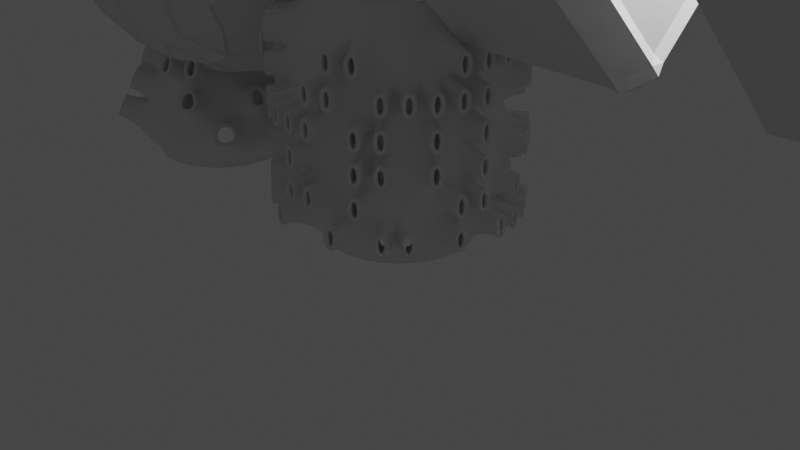 # Source: shape_modifiers.blend  (saved by Blender 3.4.6; exported with 4.5.12 LTS)
import bpy
from mathutils import Matrix  # noqa: F401  (used for matrix-valued properties, if any)

bpy.ops.wm.read_factory_settings(use_empty=True)
scene = bpy.context.scene
scene.name = 'Scene'

# ---- collections
col_collection = bpy.data.collections.new('Collection'); scene.collection.children.link(col_collection)
col_randomextrudehole = bpy.data.collections.new('RandomExtrudeHole'); scene.collection.children.link(col_randomextrudehole)
col_doo_sabin = bpy.data.collections.new('doo_sabin'); scene.collection.children.link(col_doo_sabin)

# ---- materials (node trees are filled in below, after node groups)
mat_material_003 = bpy.data.materials.new('Material.003')
mat_material_003.use_transparent_shadow = False
mat_material_003.diffuse_color = (0.8, 0.4317, 0.1551, 1.0)
mat_24kgold = bpy.data.materials.new('24kgold')
mat_24kgold.alpha_threshold = 0.0
mat_24kgold.use_transparent_shadow = False
mat_24kgold.diffuse_color = (0.7, 0.6068, 0.1004, 1.0)
mat_24kgold.roughness = 0.5
mat_24kgold.line_color = (0.0, 0.0, 0.0, 1.0)

# ---- node groups
ng_randomextrudehole = bpy.data.node_groups.new('RandomExtrudeHole', 'GeometryNodeTree')
_s = ng_randomextrudehole.interface.new_socket(name='Geometry', in_out='OUTPUT', socket_type='NodeSocketGeometry')
_s = ng_randomextrudehole.interface.new_socket(name='Geometry', in_out='INPUT', socket_type='NodeSocketGeometry')
ng_randomextrudehole.is_modifier = True
_N = ng_randomextrudehole.nodes; _L = ng_randomextrudehole.links
n0 = _N.new('GeometryNodeExtrudeMesh'); n0.name = 'Extrude Mesh'; n0.location = (-639, 73)
n0.inputs[3].default_value = 0.19
n1 = _N.new('GeometryNodeScaleElements'); n1.name = 'Scale Elements'; n1.location = (-413, 80)
n1.inputs[2].default_value = 0.77
n2 = _N.new('GeometryNodeExtrudeMesh'); n2.name = 'Extrude Mesh.001'; n2.location = (-65, 62)
n2.inputs[3].default_value = 0.08
n3 = _N.new('GeometryNodeDeleteGeometry'); n3.name = 'Delete Geometry'; n3.location = (425, 8)
n3.domain = 'FACE'
n4 = _N.new('NodeGroupInput'); n4.name = 'Group Input'; n4.location = (-1131, 66)
n5 = _N.new('GeometryNodeScaleElements'); n5.name = 'Scale Elements.001'; n5.location = (158, 82)
n6 = _N.new('GeometryNodeSubdivisionSurface'); n6.name = 'Subdivision Surface'; n6.location = (689, 60)
n6.inputs[1].default_value = 2
n6.inputs[4].default_value = False
n7 = _N.new('NodeGroupOutput'); n7.name = 'Group Output'; n7.location = (1197, 24)
n8 = _N.new('GeometryNodeSetShadeSmooth'); n8.name = 'Set Shade Smooth'; n8.location = (940, 61)
n9 = _N.new('FunctionNodeRandomValue'); n9.name = 'Random Value'; n9.location = (-1037, -91)
n9.data_type = 'BOOLEAN'
n9.inputs[6].default_value = 0.54
n9.inputs[8].default_value = 22
_L.new(n4.outputs[0], n0.inputs[0])
_L.new(n0.outputs[0], n1.inputs[0])
_L.new(n0.outputs[1], n1.inputs[1])
_L.new(n2.outputs[0], n5.inputs[0])
_L.new(n2.outputs[1], n5.inputs[1])
_L.new(n0.outputs[1], n2.inputs[1])
_L.new(n1.outputs[0], n2.inputs[0])
_L.new(n5.outputs[0], n3.inputs[0])
_L.new(n2.outputs[1], n3.inputs[1])
_L.new(n8.outputs[0], n7.inputs[0])
_L.new(n9.outputs[3], n0.inputs[1])
_L.new(n3.outputs[0], n6.inputs[0])
_L.new(n6.outputs[0], n8.inputs[0])
n7.is_active_output = True
ng_doo_sabin = bpy.data.node_groups.new('doo_sabin', 'GeometryNodeTree')
_s = ng_doo_sabin.interface.new_socket(name='Geometry', in_out='OUTPUT', socket_type='NodeSocketGeometry')
_s = ng_doo_sabin.interface.new_socket(name='Geometry', in_out='INPUT', socket_type='NodeSocketGeometry')
_s = ng_doo_sabin.interface.new_socket(name='eyesize', in_out='INPUT', socket_type='NodeSocketFloat')
_s.default_value = 0.2
_s = ng_doo_sabin.interface.new_socket(name='DeleteSelection', in_out='INPUT', socket_type='NodeSocketBool')
ng_doo_sabin.is_modifier = True
_N = ng_doo_sabin.nodes; _L = ng_doo_sabin.links
n0 = _N.new('GeometryNodeInputIndex'); n0.name = 'Index.002'; n0.location = (-440, -220)
n0.width = 100
n1 = _N.new('FunctionNodeCompare'); n1.name = 'Compare.003'; n1.location = (-280, -200)
n1.width = 100
n1.operation = 'LESS_THAN'
n1.data_type = 'INT'
n1.inputs[6].default_value = (0.0, 0.0, 0.0, 0.0)
n1.inputs[7].default_value = (0.0, 0.0, 0.0, 0.0)
n2 = _N.new('ShaderNodeMath'); n2.name = 'Math.001'; n2.location = (-340, -360)
n2.width = 100
n2.hide = True
n3 = _N.new('GeometryNodeAttributeDomainSize'); n3.name = 'Domain Size.001'; n3.location = (-540, -340)
n3.width = 100
n4 = _N.new('NodeGroupOutput'); n4.name = 'Group Output'; n4.location = (980, 0)
n4.width = 100
n5 = _N.new('GeometryNodeDeleteGeometry'); n5.name = 'Delete Geometry'; n5.location = (300, 40)
n5.domain = 'FACE'
n6 = _N.new('NodeGroupInput'); n6.name = 'Group Input.002'; n6.location = (-760, -420)
n6.width = 100
n7 = _N.new('FunctionNodeBooleanMath'); n7.name = 'Boolean Math'; n7.location = (80, -64)
n8 = _N.new('GeometryNodeScaleElements'); n8.name = 'Scale Elements'; n8.location = (80, 197)
n9 = _N.new('GeometryNodeSwitch'); n9.name = 'Switch.002'; n9.location = (-108, -199)
n9.width = 100
n9.input_type = 'FLOAT'
n9.inputs[1].default_value = 0.0
n9.inputs[2].default_value = 1.0
n10 = _N.new('NodeGroupInput'); n10.name = 'Group Input'; n10.location = (-842, 120)
n10.width = 100
n11 = _N.new('GeometryNodeSubdivideMesh'); n11.name = 'Subdivide Mesh'; n11.location = (-366, 197)
n11.width = 120
n12 = _N.new('GeometryNodeDualMesh'); n12.name = 'Dual Mesh'; n12.location = (-114, 174)
n12.width = 100
_L.new(n8.outputs[0], n5.inputs[0])
_L.new(n7.outputs[0], n5.inputs[1])
_L.new(n6.outputs[0], n3.inputs[0])
_L.new(n3.outputs[1], n2.inputs[1])
_L.new(n3.outputs[0], n2.inputs[0])
_L.new(n0.outputs[0], n1.inputs[2])
_L.new(n3.outputs[0], n1.inputs[3])
_L.new(n1.outputs[0], n9.inputs[0])
_L.new(n12.outputs[0], n8.inputs[0])
_L.new(n9.outputs[0], n8.inputs[1])
_L.new(n11.outputs[0], n12.inputs[0])
_L.new(n5.outputs[0], n4.inputs[0])
_L.new(n10.outputs[1], n8.inputs[2])
_L.new(n9.outputs[0], n7.inputs[0])
_L.new(n10.outputs[0], n11.inputs[0])
_L.new(n10.outputs[2], n7.inputs[1])
n4.is_active_output = True

# ---- material node trees
mat_material_003.use_nodes = True; mat_material_003.node_tree.nodes.clear()
_N = mat_material_003.node_tree.nodes; _L = mat_material_003.node_tree.links
n0 = _N.new('ShaderNodeBsdfPrincipled'); n0.name = 'Principled BSDF'; n0.location = (10, 300)
n0.distribution = 'GGX'
n0.subsurface_method = 'RANDOM_WALK_SKIN'
n0.inputs[0].default_value = (0.8, 0.4317, 0.1551, 1.0)
n0.inputs[2].default_value = 0.1439
n0.inputs[3].default_value = 1.45
n0.inputs[27].default_value = (0.0, 0.0, 0.0, 1.0)
n0.inputs[28].default_value = 1.0
n1 = _N.new('ShaderNodeOutputMaterial'); n1.name = 'Material Output'; n1.location = (300, 300)
_L.new(n0.outputs[0], n1.inputs[0])
n1.is_active_output = True
mat_24kgold.use_nodes = True; mat_24kgold.node_tree.nodes.clear()
_N = mat_24kgold.node_tree.nodes; _L = mat_24kgold.node_tree.links
n0 = _N.new('ShaderNodeOutputMaterial'); n0.name = 'Material Output'; n0.location = (300, 300)
n0.width = 120
n1 = _N.new('ShaderNodeBsdfAnisotropic'); n1.name = 'Glossy BSDF'; n1.location = (68, 369)
n1.distribution = 'BECKMANN'
n1.inputs[0].default_value = (1.0, 0.8353, 0.5922, 1.0)
n1.inputs[1].default_value = 0.1
_L.new(n1.outputs[0], n0.inputs[0])
n0.is_active_output = True

# ---- world
world_world = bpy.data.worlds.new('World'); scene.world = world_world
world_world.use_nodes = True; world_world.node_tree.nodes.clear()
_N = world_world.node_tree.nodes; _L = world_world.node_tree.links
n0 = _N.new('ShaderNodeOutputWorld'); n0.name = 'World Output'; n0.location = (300, 300)
n1 = _N.new('ShaderNodeBackground'); n1.name = 'Background'; n1.location = (10, 300)
n1.inputs[0].default_value = (0.05088, 0.05088, 0.05088, 1.0)
_L.new(n1.outputs[0], n0.inputs[0])
n0.is_active_output = True
world_world.color = (0.05088, 0.05088, 0.05088)
world_world.use_sun_shadow = False
world_world.sun_shadow_jitter_overblur = 0.0

# ---- cameras
cam_camera = bpy.data.cameras.new('Camera')
cam_camera.clip_end = 100.0
cam_camera.ortho_scale = 7.314

# ---- lights
light_light = bpy.data.lights.new('Light', 'POINT')
light_light.transmission_factor = 0.0
light_light.energy = 1000.0
light_light.shadow_soft_size = 0.1
light_light.shadow_maximum_resolution = 0.006
light_light.use_absolute_resolution = True

# ---- meshes
me_cylinder_001 = bpy.data.meshes.new('Cylinder.001')
me_cylinder_001.from_pydata([(0.0, 1.0, -1.0), (0.0, 1.0, 1.0), (0.1951, 0.9808, -1.0), (0.1951, 0.9808, 1.0), (0.3827, 0.9239, -1.0), (0.3827, 0.9239, 1.0), (0.5556, 0.8315, -1.0), (0.5556, 0.8315, 1.0), (0.7071, 0.7071, -1.0), (0.7071, 0.7071, 1.0), (0.8315, 0.5556, -1.0), (0.8315, 0.5556, 1.0), (0.9239, 0.3827, -1.0), (0.9239, 0.3827, 1.0), (0.9808, 0.1951, -1.0), (0.9808, 0.1951, 1.0), (1.0, -4.371e-08, -1.0), (1.0, -4.371e-08, 1.0), (0.9808, -0.1951, -1.0), (0.9808, -0.1951, 1.0), (0.9239, -0.3827, -1.0), (0.9239, -0.3827, 1.0), (0.8315, -0.5556, -1.0), (0.8315, -0.5556, 1.0), (0.7071, -0.7071, -1.0), (0.7071, -0.7071, 1.0), (0.5556, -0.8315, -1.0), (0.5556, -0.8315, 1.0), (0.3827, -0.9239, -1.0), (0.3827, -0.9239, 1.0), (0.1951, -0.9808, -1.0), (0.1951, -0.9808, 1.0), (-8.742e-08, -1.0, -1.0), (-8.742e-08, -1.0, 1.0), (-0.1951, -0.9808, -1.0), (-0.1951, -0.9808, 1.0), (-0.3827, -0.9239, -1.0), (-0.3827, -0.9239, 1.0), (-0.5556, -0.8315, -1.0), (-0.5556, -0.8315, 1.0), (-0.7071, -0.7071, -1.0), (-0.7071, -0.7071, 1.0), (-0.8315, -0.5556, -1.0), (-0.8315, -0.5556, 1.0), (-0.9239, -0.3827, -1.0), (-0.9239, -0.3827, 1.0), (-0.9808, -0.1951, -1.0), (-0.9808, -0.1951, 1.0), (-1.0, 1.192e-08, -1.0), (-1.0, 1.192e-08, 1.0), (-0.9808, 0.1951, -1.0), (-0.9808, 0.1951, 1.0), (-0.9239, 0.3827, -1.0), (-0.9239, 0.3827, 1.0), (-0.8315, 0.5556, -1.0), (-0.8315, 0.5556, 1.0), (-0.7071, 0.7071, -1.0), (-0.7071, 0.7071, 1.0), (-0.5556, 0.8315, -1.0), (-0.5556, 0.8315, 1.0), (-0.3827, 0.9239, -1.0), (-0.3827, 0.9239, 1.0), (-0.1951, 0.9808, -1.0), (-0.1951, 0.9808, 1.0), (0.0, 1.0, -0.6667), (0.0, 1.0, -0.3333), (0.0, 1.0, 2.98e-08), (0.0, 1.0, 0.3333), (0.0, 1.0, 0.6667), (0.1951, 0.9808, 0.6667), (0.1951, 0.9808, 0.3333), (0.1951, 0.9808, -2.98e-08), (0.1951, 0.9808, -0.3333), (0.1951, 0.9808, -0.6667), (0.3827, 0.9239, 0.6667), (0.3827, 0.9239, 0.3333), (0.3827, 0.9239, -2.98e-08), (0.3827, 0.9239, -0.3333), (0.3827, 0.9239, -0.6667), (0.5556, 0.8315, 0.6667), (0.5556, 0.8315, 0.3333), (0.5556, 0.8315, -2.98e-08), (0.5556, 0.8315, -0.3333), (0.5556, 0.8315, -0.6667), (0.7071, 0.7071, 0.6667), (0.7071, 0.7071, 0.3333), (0.7071, 0.7071, -2.98e-08), (0.7071, 0.7071, -0.3333), (0.7071, 0.7071, -0.6667), (0.8315, 0.5556, 0.6667), (0.8315, 0.5556, 0.3333), (0.8315, 0.5556, -2.98e-08), (0.8315, 0.5556, -0.3333), (0.8315, 0.5556, -0.6667), (0.9239, 0.3827, 0.6667), (0.9239, 0.3827, 0.3333), (0.9239, 0.3827, -2.98e-08), (0.9239, 0.3827, -0.3333), (0.9239, 0.3827, -0.6667), (0.9808, 0.1951, 0.6667), (0.9808, 0.1951, 0.3333), (0.9808, 0.1951, -2.98e-08), (0.9808, 0.1951, -0.3333), (0.9808, 0.1951, -0.6667), (1.0, -4.371e-08, 0.6667), (1.0, -4.371e-08, 0.3333), (1.0, -4.371e-08, -2.98e-08), (1.0, -4.371e-08, -0.3333), (1.0, -4.371e-08, -0.6667), (0.9808, -0.1951, 0.6667), (0.9808, -0.1951, 0.3333), (0.9808, -0.1951, -2.98e-08), (0.9808, -0.1951, -0.3333), (0.9808, -0.1951, -0.6667), (0.9239, -0.3827, 0.6667), (0.9239, -0.3827, 0.3333), (0.9239, -0.3827, -2.98e-08), (0.9239, -0.3827, -0.3333), (0.9239, -0.3827, -0.6667), (0.8315, -0.5556, 0.6667), (0.8315, -0.5556, 0.3333), (0.8315, -0.5556, -2.98e-08), (0.8315, -0.5556, -0.3333), (0.8315, -0.5556, -0.6667), (0.7071, -0.7071, 0.6667), (0.7071, -0.7071, 0.3333), (0.7071, -0.7071, -2.98e-08), (0.7071, -0.7071, -0.3333), (0.7071, -0.7071, -0.6667), (0.5556, -0.8315, 0.6667), (0.5556, -0.8315, 0.3333), (0.5556, -0.8315, -2.98e-08), (0.5556, -0.8315, -0.3333), (0.5556, -0.8315, -0.6667), (0.3827, -0.9239, 0.6667), (0.3827, -0.9239, 0.3333), (0.3827, -0.9239, -2.98e-08), (0.3827, -0.9239, -0.3333), (0.3827, -0.9239, -0.6667), (0.1951, -0.9808, 0.6667), (0.1951, -0.9808, 0.3333), (0.1951, -0.9808, -2.98e-08), (0.1951, -0.9808, -0.3333), (0.1951, -0.9808, -0.6667), (-8.742e-08, -1.0, 0.6667), (-8.742e-08, -1.0, 0.3333), (-8.742e-08, -1.0, -2.98e-08), (-8.742e-08, -1.0, -0.3333), (-8.742e-08, -1.0, -0.6667), (-0.1951, -0.9808, 0.6667), (-0.1951, -0.9808, 0.3333), (-0.1951, -0.9808, -2.98e-08), (-0.1951, -0.9808, -0.3333), (-0.1951, -0.9808, -0.6667), (-0.3827, -0.9239, 0.6667), (-0.3827, -0.9239, 0.3333), (-0.3827, -0.9239, -2.98e-08), (-0.3827, -0.9239, -0.3333), (-0.3827, -0.9239, -0.6667), (-0.5556, -0.8315, 0.6667), (-0.5556, -0.8315, 0.3333), (-0.5556, -0.8315, -2.98e-08), (-0.5556, -0.8315, -0.3333), (-0.5556, -0.8315, -0.6667), (-0.7071, -0.7071, 0.6667), (-0.7071, -0.7071, 0.3333), (-0.7071, -0.7071, -2.98e-08), (-0.7071, -0.7071, -0.3333), (-0.7071, -0.7071, -0.6667), (-0.8315, -0.5556, 0.6667), (-0.8315, -0.5556, 0.3333), (-0.8315, -0.5556, -2.98e-08), (-0.8315, -0.5556, -0.3333), (-0.8315, -0.5556, -0.6667), (-0.9239, -0.3827, 0.6667), (-0.9239, -0.3827, 0.3333), (-0.9239, -0.3827, -2.98e-08), (-0.9239, -0.3827, -0.3333), (-0.9239, -0.3827, -0.6667), (-0.9808, -0.1951, 0.6667), (-0.9808, -0.1951, 0.3333), (-0.9808, -0.1951, -2.98e-08), (-0.9808, -0.1951, -0.3333), (-0.9808, -0.1951, -0.6667), (-1.0, 1.192e-08, 0.6667), (-1.0, 1.192e-08, 0.3333), (-1.0, 1.192e-08, -2.98e-08), (-1.0, 1.192e-08, -0.3333), (-1.0, 1.192e-08, -0.6667), (-0.9808, 0.1951, 0.6667), (-0.9808, 0.1951, 0.3333), (-0.9808, 0.1951, -2.98e-08), (-0.9808, 0.1951, -0.3333), (-0.9808, 0.1951, -0.6667), (-0.9239, 0.3827, 0.6667), (-0.9239, 0.3827, 0.3333), (-0.9239, 0.3827, -2.98e-08), (-0.9239, 0.3827, -0.3333), (-0.9239, 0.3827, -0.6667), (-0.8315, 0.5556, 0.6667), (-0.8315, 0.5556, 0.3333), (-0.8315, 0.5556, -2.98e-08), (-0.8315, 0.5556, -0.3333), (-0.8315, 0.5556, -0.6667), (-0.7071, 0.7071, 0.6667), (-0.7071, 0.7071, 0.3333), (-0.7071, 0.7071, -2.98e-08), (-0.7071, 0.7071, -0.3333), (-0.7071, 0.7071, -0.6667), (-0.5556, 0.8315, 0.6667), (-0.5556, 0.8315, 0.3333), (-0.5556, 0.8315, -2.98e-08), (-0.5556, 0.8315, -0.3333), (-0.5556, 0.8315, -0.6667), (-0.3827, 0.9239, 0.6667), (-0.3827, 0.9239, 0.3333), (-0.3827, 0.9239, -2.98e-08), (-0.3827, 0.9239, -0.3333), (-0.3827, 0.9239, -0.6667), (-0.1951, 0.9808, 0.6667), (-0.1951, 0.9808, 0.3333), (-0.1951, 0.9808, -2.98e-08), (-0.1951, 0.9808, -0.3333), (-0.1951, 0.9808, -0.6667)], [], [(68, 1, 3, 69), (69, 3, 5, 74), (74, 5, 7, 79), (79, 7, 9, 84), (84, 9, 11, 89), (89, 11, 13, 94), (94, 13, 15, 99), (99, 15, 17, 104), (104, 17, 19, 109), (109, 19, 21, 114), (114, 21, 23, 119), (119, 23, 25, 124), (124, 25, 27, 129), (129, 27, 29, 134), (134, 29, 31, 139), (139, 31, 33, 144), (144, 33, 35, 149), (149, 35, 37, 154), (154, 37, 39, 159), (159, 39, 41, 164), (164, 41, 43, 169), (169, 43, 45, 174), (174, 45, 47, 179), (179, 47, 49, 184), (184, 49, 51, 189), (189, 51, 53, 194), (194, 53, 55, 199), (199, 55, 57, 204), (204, 57, 59, 209), (209, 59, 61, 214), (3, 1, 63, 61, 59, 57, 55, 53, 51, 49, 47, 45, 43, 41, 39, 37, 35, 33, 31, 29, 27, 25, 23, 21, 19, 17, 15, 13, 11, 9, 7, 5), (214, 61, 63, 219), (219, 63, 1, 68), (0, 2, 4, 6, 8, 10, 12, 14, 16, 18, 20, 22, 24, 26, 28, 30, 32, 34, 36, 38, 40, 42, 44, 46, 48, 50, 52, 54, 56, 58, 60, 62), (62, 223, 64, 0), (223, 222, 65, 64), (222, 221, 66, 65), (221, 220, 67, 66), (220, 219, 68, 67), (60, 218, 223, 62), (218, 217, 222, 223), (217, 216, 221, 222), (216, 215, 220, 221), (215, 214, 219, 220), (58, 213, 218, 60), (213, 212, 217, 218), (212, 211, 216, 217), (211, 210, 215, 216), (210, 209, 214, 215), (56, 208, 213, 58), (208, 207, 212, 213), (207, 206, 211, 212), (206, 205, 210, 211), (205, 204, 209, 210), (54, 203, 208, 56), (203, 202, 207, 208), (202, 201, 206, 207), (201, 200, 205, 206), (200, 199, 204, 205), (52, 198, 203, 54), (198, 197, 202, 203), (197, 196, 201, 202), (196, 195, 200, 201), (195, 194, 199, 200), (50, 193, 198, 52), (193, 192, 197, 198), (192, 191, 196, 197), (191, 190, 195, 196), (190, 189, 194, 195), (48, 188, 193, 50), (188, 187, 192, 193), (187, 186, 191, 192), (186, 185, 190, 191), (185, 184, 189, 190), (46, 183, 188, 48), (183, 182, 187, 188), (182, 181, 186, 187), (181, 180, 185, 186), (180, 179, 184, 185), (44, 178, 183, 46), (178, 177, 182, 183), (177, 176, 181, 182), (176, 175, 180, 181), (175, 174, 179, 180), (42, 173, 178, 44), (173, 172, 177, 178), (172, 171, 176, 177), (171, 170, 175, 176), (170, 169, 174, 175), (40, 168, 173, 42), (168, 167, 172, 173), (167, 166, 171, 172), (166, 165, 170, 171), (165, 164, 169, 170), (38, 163, 168, 40), (163, 162, 167, 168), (162, 161, 166, 167), (161, 160, 165, 166), (160, 159, 164, 165), (36, 158, 163, 38), (158, 157, 162, 163), (157, 156, 161, 162), (156, 155, 160, 161), (155, 154, 159, 160), (34, 153, 158, 36), (153, 152, 157, 158), (152, 151, 156, 157), (151, 150, 155, 156), (150, 149, 154, 155), (32, 148, 153, 34), (148, 147, 152, 153), (147, 146, 151, 152), (146, 145, 150, 151), (145, 144, 149, 150), (30, 143, 148, 32), (143, 142, 147, 148), (142, 141, 146, 147), (141, 140, 145, 146), (140, 139, 144, 145), (28, 138, 143, 30), (138, 137, 142, 143), (137, 136, 141, 142), (136, 135, 140, 141), (135, 134, 139, 140), (26, 133, 138, 28), (133, 132, 137, 138), (132, 131, 136, 137), (131, 130, 135, 136), (130, 129, 134, 135), (24, 128, 133, 26), (128, 127, 132, 133), (127, 126, 131, 132), (126, 125, 130, 131), (125, 124, 129, 130), (22, 123, 128, 24), (123, 122, 127, 128), (122, 121, 126, 127), (121, 120, 125, 126), (120, 119, 124, 125), (20, 118, 123, 22), (118, 117, 122, 123), (117, 116, 121, 122), (116, 115, 120, 121), (115, 114, 119, 120), (18, 113, 118, 20), (113, 112, 117, 118), (112, 111, 116, 117), (111, 110, 115, 116), (110, 109, 114, 115), (16, 108, 113, 18), (108, 107, 112, 113), (107, 106, 111, 112), (106, 105, 110, 111), (105, 104, 109, 110), (14, 103, 108, 16), (103, 102, 107, 108), (102, 101, 106, 107), (101, 100, 105, 106), (100, 99, 104, 105), (12, 98, 103, 14), (98, 97, 102, 103), (97, 96, 101, 102), (96, 95, 100, 101), (95, 94, 99, 100), (10, 93, 98, 12), (93, 92, 97, 98), (92, 91, 96, 97), (91, 90, 95, 96), (90, 89, 94, 95), (8, 88, 93, 10), (88, 87, 92, 93), (87, 86, 91, 92), (86, 85, 90, 91), (85, 84, 89, 90), (6, 83, 88, 8), (83, 82, 87, 88), (82, 81, 86, 87), (81, 80, 85, 86), (80, 79, 84, 85), (4, 78, 83, 6), (78, 77, 82, 83), (77, 76, 81, 82), (76, 75, 80, 81), (75, 74, 79, 80), (2, 73, 78, 4), (73, 72, 77, 78), (72, 71, 76, 77), (71, 70, 75, 76), (70, 69, 74, 75), (0, 64, 73, 2), (64, 65, 72, 73), (65, 66, 71, 72), (66, 67, 70, 71), (67, 68, 69, 70)])
_uv = me_cylinder_001.uv_layers.new(name='UVMap')
_uv.uv.foreach_set('vector', [1.0, 0.9167, 1.0, 1.0, 0.9688, 1.0, 0.9688, 0.9167, 0.9688, 0.9167, 0.9688, 1.0, 0.9375, 1.0, 0.9375, 0.9167, 0.9375, 0.9167, 0.9375, 1.0, 0.9062, 1.0, 0.9062, 0.9167, 0.9062, 0.9167, 0.9062, 1.0, 0.875, 1.0, 0.875, 0.9167, 0.875, 0.9167, 0.875, 1.0, 0.8438, 1.0, 0.8438, 0.9167, 0.8438, 0.9167, 0.8438, 1.0, 0.8125, 1.0, 0.8125, 0.9167, 0.8125, 0.9167, 0.8125, 1.0, 0.7812, 1.0, 0.7812, 0.9167, 0.7812, 0.9167, 0.7812, 1.0, 0.75, 1.0, 0.75, 0.9167, 0.75, 0.9167, 0.75, 1.0, 0.7188, 1.0, 0.7188, 0.9167, 0.7188, 0.9167, 0.7188, 1.0, 0.6875, 1.0, 0.6875, 0.9167, 0.6875, 0.9167, 0.6875, 1.0, 0.6562, 1.0, 0.6562, 0.9167, 0.6562, 0.9167, 0.6562, 1.0, 0.625, 1.0, 0.625, 0.9167, 0.625, 0.9167, 0.625, 1.0, 0.5938, 1.0, 0.5938, 0.9167, 0.5938, 0.9167, 0.5938, 1.0, 0.5625, 1.0, 0.5625, 0.9167, 0.5625, 0.9167, 0.5625, 1.0, 0.5312, 1.0, 0.5312, 0.9167, 0.5312, 0.9167, 0.5312, 1.0, 0.5, 1.0, 0.5, 0.9167, 0.5, 0.9167, 0.5, 1.0, 0.4688, 1.0, 0.4688, 0.9167, 0.4688, 0.9167, 0.4688, 1.0, 0.4375, 1.0, 0.4375, 0.9167, 0.4375, 0.9167, 0.4375, 1.0, 0.4062, 1.0, 0.4062, 0.9167, 0.4062, 0.9167, 0.4062, 1.0, 0.375, 1.0, 0.375, 0.9167, 0.375, 0.9167, 0.375, 1.0, 0.3438, 1.0, 0.3437, 0.9167, 0.3437, 0.9167, 0.3438, 1.0, 0.3125, 1.0, 0.3125, 0.9167, 0.3125, 0.9167, 0.3125, 1.0, 0.2812, 1.0, 0.2812, 0.9167, 0.2812, 0.9167, 0.2812, 1.0, 0.25, 1.0, 0.25, 0.9167, 0.25, 0.9167, 0.25, 1.0, 0.2188, 1.0, 0.2188, 0.9167, 0.2188, 0.9167, 0.2188, 1.0, 0.1875, 1.0, 0.1875, 0.9167, 0.1875, 0.9167, 0.1875, 1.0, 0.1562, 1.0, 0.1562, 0.9167, 0.1562, 0.9167, 0.1562, 1.0, 0.125, 1.0, 0.125, 0.9167, 0.125, 0.9167, 0.125, 1.0, 0.09375, 1.0, 0.09375, 0.9167, 0.09375, 0.9167, 0.09375, 1.0, 0.0625, 1.0, 0.0625, 0.9167, 0.2968, 0.4854, 0.25, 0.49, 0.2032, 0.4854, 0.1582, 0.4717, 0.1167, 0.4496, 0.08029, 0.4197, 0.05045, 0.3833, 0.02827, 0.3418, 0.01461, 0.2968, 0.01, 0.25, 0.01461, 0.2032, 0.02827, 0.1582, 0.05045, 0.1167, 0.08029, 0.08029, 0.1167, 0.05045, 0.1582, 0.02827, 0.2032, 0.01461, 0.25, 0.01, 0.2968, 0.01461, 0.3418, 0.02827, 0.3833, 0.05045, 0.4197, 0.08029, 0.4496, 0.1167, 0.4717, 0.1582, 0.4854, 0.2032, 0.49, 0.25, 0.4854, 0.2968, 0.4717, 0.3418, 0.4496, 0.3833, 0.4197, 0.4197, 0.3833, 0.4496, 0.3418, 0.4717, 0.0625, 0.9167, 0.0625, 1.0, 0.03125, 1.0, 0.03125, 0.9167, 0.03125, 0.9167, 0.03125, 1.0, 0.0, 1.0, 0.0, 0.9167, 0.75, 0.49, 0.7968, 0.4854, 0.8418, 0.4717, 0.8833, 0.4496, 0.9197, 0.4197, 0.9496, 0.3833, 0.9717, 0.3418, 0.9854, 0.2968, 0.99, 0.25, 0.9854, 0.2032, 0.9717, 0.1582, 0.9496, 0.1167, 0.9197, 0.08029, 0.8833, 0.05045, 0.8418, 0.02827, 0.7968, 0.01461, 0.75, 0.01, 0.7032, 0.01461, 0.6582, 0.02827, 0.6167, 0.05045, 0.5803, 0.08029, 0.5504, 0.1167, 0.5283, 0.1582, 0.5146, 0.2032, 0.51, 0.25, 0.5146, 0.2968, 0.5283, 0.3418, 0.5504, 0.3833, 0.5803, 0.4197, 0.6167, 0.4496, 0.6582, 0.4717, 0.7032, 0.4854, 0.03125, 0.5, 0.03125, 0.5833, 0.0, 0.5833, 0.0, 0.5, 0.03125, 0.5833, 0.03125, 0.6667, 0.0, 0.6667, 0.0, 0.5833, 0.03125, 0.6667, 0.03125, 0.75, 0.0, 0.75, 0.0, 0.6667, 0.03125, 0.75, 0.03125, 0.8333, 0.0, 0.8333, 0.0, 0.75, 0.03125, 0.8333, 0.03125, 0.9167, 0.0, 0.9167, 0.0, 0.8333, 0.0625, 0.5, 0.0625, 0.5833, 0.03125, 0.5833, 0.03125, 0.5, 0.0625, 0.5833, 0.0625, 0.6667, 0.03125, 0.6667, 0.03125, 0.5833, 0.0625, 0.6667, 0.0625, 0.75, 0.03125, 0.75, 0.03125, 0.6667, 0.0625, 0.75, 0.0625, 0.8333, 0.03125, 0.8333, 0.03125, 0.75, 0.0625, 0.8333, 0.0625, 0.9167, 0.03125, 0.9167, 0.03125, 0.8333, 0.09375, 0.5, 0.09375, 0.5833, 0.0625, 0.5833, 0.0625, 0.5, 0.09375, 0.5833, 0.09375, 0.6667, 0.0625, 0.6667, 0.0625, 0.5833, 0.09375, 0.6667, 0.09375, 0.75, 0.0625, 0.75, 0.0625, 0.6667, 0.09375, 0.75, 0.09375, 0.8333, 0.0625, 0.8333, 0.0625, 0.75, 0.09375, 0.8333, 0.09375, 0.9167, 0.0625, 0.9167, 0.0625, 0.8333, 0.125, 0.5, 0.125, 0.5833, 0.09375, 0.5833, 0.09375, 0.5, 0.125, 0.5833, 0.125, 0.6667, 0.09375, 0.6667, 0.09375, 0.5833, 0.125, 0.6667, 0.125, 0.75, 0.09375, 0.75, 0.09375, 0.6667, 0.125, 0.75, 0.125, 0.8333, 0.09375, 0.8333, 0.09375, 0.75, 0.125, 0.8333, 0.125, 0.9167, 0.09375, 0.9167, 0.09375, 0.8333, 0.1562, 0.5, 0.1562, 0.5833, 0.125, 0.5833, 0.125, 0.5, 0.1562, 0.5833, 0.1562, 0.6667, 0.125, 0.6667, 0.125, 0.5833, 0.1562, 0.6667, 0.1562, 0.75, 0.125, 0.75, 0.125, 0.6667, 0.1562, 0.75, 0.1562, 0.8333, 0.125, 0.8333, 0.125, 0.75, 0.1562, 0.8333, 0.1562, 0.9167, 0.125, 0.9167, 0.125, 0.8333, 0.1875, 0.5, 0.1875, 0.5833, 0.1562, 0.5833, 0.1562, 0.5, 0.1875, 0.5833, 0.1875, 0.6667, 0.1562, 0.6667, 0.1562, 0.5833, 0.1875, 0.6667, 0.1875, 0.75, 0.1562, 0.75, 0.1562, 0.6667, 0.1875, 0.75, 0.1875, 0.8333, 0.1562, 0.8333, 0.1562, 0.75, 0.1875, 0.8333, 0.1875, 0.9167, 0.1562, 0.9167, 0.1562, 0.8333, 0.2188, 0.5, 0.2188, 0.5833, 0.1875, 0.5833, 0.1875, 0.5, 0.2188, 0.5833, 0.2188, 0.6667, 0.1875, 0.6667, 0.1875, 0.5833, 0.2188, 0.6667, 0.2188, 0.75, 0.1875, 0.75, 0.1875, 0.6667, 0.2188, 0.75, 0.2188, 0.8333, 0.1875, 0.8333, 0.1875, 0.75, 0.2188, 0.8333, 0.2188, 0.9167, 0.1875, 0.9167, 0.1875, 0.8333, 0.25, 0.5, 0.25, 0.5833, 0.2188, 0.5833, 0.2188, 0.5, 0.25, 0.5833, 0.25, 0.6667, 0.2188, 0.6667, 0.2188, 0.5833, 0.25, 0.6667, 0.25, 0.75, 0.2188, 0.75, 0.2188, 0.6667, 0.25, 0.75, 0.25, 0.8333, 0.2188, 0.8333, 0.2188, 0.75, 0.25, 0.8333, 0.25, 0.9167, 0.2188, 0.9167, 0.2188, 0.8333, 0.2812, 0.5, 0.2812, 0.5833, 0.25, 0.5833, 0.25, 0.5, 0.2812, 0.5833, 0.2812, 0.6667, 0.25, 0.6667, 0.25, 0.5833, 0.2812, 0.6667, 0.2812, 0.75, 0.25, 0.75, 0.25, 0.6667, 0.2812, 0.75, 0.2812, 0.8333, 0.25, 0.8333, 0.25, 0.75, 0.2812, 0.8333, 0.2812, 0.9167, 0.25, 0.9167, 0.25, 0.8333, 0.3125, 0.5, 0.3125, 0.5833, 0.2812, 0.5833, 0.2812, 0.5, 0.3125, 0.5833, 0.3125, 0.6667, 0.2812, 0.6667, 0.2812, 0.5833, 0.3125, 0.6667, 0.3125, 0.75, 0.2812, 0.75, 0.2812, 0.6667, 0.3125, 0.75, 0.3125, 0.8333, 0.2812, 0.8333, 0.2812, 0.75, 0.3125, 0.8333, 0.3125, 0.9167, 0.2812, 0.9167, 0.2812, 0.8333, 0.3438, 0.5, 0.3438, 0.5833, 0.3125, 0.5833, 0.3125, 0.5, 0.3438, 0.5833, 0.3437, 0.6667, 0.3125, 0.6667, 0.3125, 0.5833, 0.3437, 0.6667, 0.3437, 0.75, 0.3125, 0.75, 0.3125, 0.6667, 0.3437, 0.75, 0.3437, 0.8333, 0.3125, 0.8333, 0.3125, 0.75, 0.3437, 0.8333, 0.3437, 0.9167, 0.3125, 0.9167, 0.3125, 0.8333, 0.375, 0.5, 0.375, 0.5833, 0.3438, 0.5833, 0.3438, 0.5, 0.375, 0.5833, 0.375, 0.6667, 0.3437, 0.6667, 0.3438, 0.5833, 0.375, 0.6667, 0.375, 0.75, 0.3437, 0.75, 0.3437, 0.6667, 0.375, 0.75, 0.375, 0.8333, 0.3437, 0.8333, 0.3437, 0.75, 0.375, 0.8333, 0.375, 0.9167, 0.3437, 0.9167, 0.3437, 0.8333, 0.4062, 0.5, 0.4062, 0.5833, 0.375, 0.5833, 0.375, 0.5, 0.4062, 0.5833, 0.4062, 0.6667, 0.375, 0.6667, 0.375, 0.5833, 0.4062, 0.6667, 0.4063, 0.75, 0.375, 0.75, 0.375, 0.6667, 0.4063, 0.75, 0.4063, 0.8333, 0.375, 0.8333, 0.375, 0.75, 0.4063, 0.8333, 0.4062, 0.9167, 0.375, 0.9167, 0.375, 0.8333, 0.4375, 0.5, 0.4375, 0.5833, 0.4062, 0.5833, 0.4062, 0.5, 0.4375, 0.5833, 0.4375, 0.6667, 0.4062, 0.6667, 0.4062, 0.5833, 0.4375, 0.6667, 0.4375, 0.75, 0.4063, 0.75, 0.4062, 0.6667, 0.4375, 0.75, 0.4375, 0.8333, 0.4063, 0.8333, 0.4063, 0.75, 0.4375, 0.8333, 0.4375, 0.9167, 0.4062, 0.9167, 0.4063, 0.8333, 0.4688, 0.5, 0.4688, 0.5833, 0.4375, 0.5833, 0.4375, 0.5, 0.4688, 0.5833, 0.4687, 0.6667, 0.4375, 0.6667, 0.4375, 0.5833, 0.4687, 0.6667, 0.4688, 0.75, 0.4375, 0.75, 0.4375, 0.6667, 0.4688, 0.75, 0.4688, 0.8333, 0.4375, 0.8333, 0.4375, 0.75, 0.4688, 0.8333, 0.4688, 0.9167, 0.4375, 0.9167, 0.4375, 0.8333, 0.5, 0.5, 0.5, 0.5833, 0.4688, 0.5833, 0.4688, 0.5, 0.5, 0.5833, 0.5, 0.6667, 0.4687, 0.6667, 0.4688, 0.5833, 0.5, 0.6667, 0.5, 0.75, 0.4688, 0.75, 0.4687, 0.6667, 0.5, 0.75, 0.5, 0.8333, 0.4688, 0.8333, 0.4688, 0.75, 0.5, 0.8333, 0.5, 0.9167, 0.4688, 0.9167, 0.4688, 0.8333, 0.5312, 0.5, 0.5312, 0.5833, 0.5, 0.5833, 0.5, 0.5, 0.5312, 0.5833, 0.5312, 0.6667, 0.5, 0.6667, 0.5, 0.5833, 0.5312, 0.6667, 0.5312, 0.75, 0.5, 0.75, 0.5, 0.6667, 0.5312, 0.75, 0.5312, 0.8333, 0.5, 0.8333, 0.5, 0.75, 0.5312, 0.8333, 0.5312, 0.9167, 0.5, 0.9167, 0.5, 0.8333, 0.5625, 0.5, 0.5625, 0.5833, 0.5312, 0.5833, 0.5312, 0.5, 0.5625, 0.5833, 0.5625, 0.6667, 0.5312, 0.6667, 0.5312, 0.5833, 0.5625, 0.6667, 0.5625, 0.75, 0.5312, 0.75, 0.5312, 0.6667, 0.5625, 0.75, 0.5625, 0.8333, 0.5312, 0.8333, 0.5312, 0.75, 0.5625, 0.8333, 0.5625, 0.9167, 0.5312, 0.9167, 0.5312, 0.8333, 0.5938, 0.5, 0.5938, 0.5833, 0.5625, 0.5833, 0.5625, 0.5, 0.5938, 0.5833, 0.5938, 0.6667, 0.5625, 0.6667, 0.5625, 0.5833, 0.5938, 0.6667, 0.5938, 0.75, 0.5625, 0.75, 0.5625, 0.6667, 0.5938, 0.75, 0.5938, 0.8333, 0.5625, 0.8333, 0.5625, 0.75, 0.5938, 0.8333, 0.5938, 0.9167, 0.5625, 0.9167, 0.5625, 0.8333, 0.625, 0.5, 0.625, 0.5833, 0.5938, 0.5833, 0.5938, 0.5, 0.625, 0.5833, 0.625, 0.6667, 0.5938, 0.6667, 0.5938, 0.5833, 0.625, 0.6667, 0.625, 0.75, 0.5938, 0.75, 0.5938, 0.6667, 0.625, 0.75, 0.625, 0.8333, 0.5938, 0.8333, 0.5938, 0.75, 0.625, 0.8333, 0.625, 0.9167, 0.5938, 0.9167, 0.5938, 0.8333, 0.6562, 0.5, 0.6562, 0.5833, 0.625, 0.5833, 0.625, 0.5, 0.6562, 0.5833, 0.6562, 0.6667, 0.625, 0.6667, 0.625, 0.5833, 0.6562, 0.6667, 0.6563, 0.75, 0.625, 0.75, 0.625, 0.6667, 0.6563, 0.75, 0.6563, 0.8333, 0.625, 0.8333, 0.625, 0.75, 0.6563, 0.8333, 0.6562, 0.9167, 0.625, 0.9167, 0.625, 0.8333, 0.6875, 0.5, 0.6875, 0.5833, 0.6562, 0.5833, 0.6562, 0.5, 0.6875, 0.5833, 0.6875, 0.6667, 0.6562, 0.6667, 0.6562, 0.5833, 0.6875, 0.6667, 0.6875, 0.75, 0.6563, 0.75, 0.6562, 0.6667, 0.6875, 0.75, 0.6875, 0.8333, 0.6563, 0.8333, 0.6563, 0.75, 0.6875, 0.8333, 0.6875, 0.9167, 0.6562, 0.9167, 0.6563, 0.8333, 0.7188, 0.5, 0.7188, 0.5833, 0.6875, 0.5833, 0.6875, 0.5, 0.7188, 0.5833, 0.7188, 0.6667, 0.6875, 0.6667, 0.6875, 0.5833, 0.7188, 0.6667, 0.7188, 0.75, 0.6875, 0.75, 0.6875, 0.6667, 0.7188, 0.75, 0.7188, 0.8333, 0.6875, 0.8333, 0.6875, 0.75, 0.7188, 0.8333, 0.7188, 0.9167, 0.6875, 0.9167, 0.6875, 0.8333, 0.75, 0.5, 0.75, 0.5833, 0.7188, 0.5833, 0.7188, 0.5, 0.75, 0.5833, 0.75, 0.6667, 0.7188, 0.6667, 0.7188, 0.5833, 0.75, 0.6667, 0.75, 0.75, 0.7188, 0.75, 0.7188, 0.6667, 0.75, 0.75, 0.75, 0.8333, 0.7188, 0.8333, 0.7188, 0.75, 0.75, 0.8333, 0.75, 0.9167, 0.7188, 0.9167, 0.7188, 0.8333, 0.7812, 0.5, 0.7812, 0.5833, 0.75, 0.5833, 0.75, 0.5, 0.7812, 0.5833, 0.7812, 0.6667, 0.75, 0.6667, 0.75, 0.5833, 0.7812, 0.6667, 0.7812, 0.75, 0.75, 0.75, 0.75, 0.6667, 0.7812, 0.75, 0.7812, 0.8333, 0.75, 0.8333, 0.75, 0.75, 0.7812, 0.8333, 0.7812, 0.9167, 0.75, 0.9167, 0.75, 0.8333, 0.8125, 0.5, 0.8125, 0.5833, 0.7812, 0.5833, 0.7812, 0.5, 0.8125, 0.5833, 0.8125, 0.6667, 0.7812, 0.6667, 0.7812, 0.5833, 0.8125, 0.6667, 0.8125, 0.75, 0.7812, 0.75, 0.7812, 0.6667, 0.8125, 0.75, 0.8125, 0.8333, 0.7812, 0.8333, 0.7812, 0.75, 0.8125, 0.8333, 0.8125, 0.9167, 0.7812, 0.9167, 0.7812, 0.8333, 0.8438, 0.5, 0.8438, 0.5833, 0.8125, 0.5833, 0.8125, 0.5, 0.8438, 0.5833, 0.8437, 0.6667, 0.8125, 0.6667, 0.8125, 0.5833, 0.8437, 0.6667, 0.8438, 0.75, 0.8125, 0.75, 0.8125, 0.6667, 0.8438, 0.75, 0.8438, 0.8333, 0.8125, 0.8333, 0.8125, 0.75, 0.8438, 0.8333, 0.8438, 0.9167, 0.8125, 0.9167, 0.8125, 0.8333, 0.875, 0.5, 0.875, 0.5833, 0.8438, 0.5833, 0.8438, 0.5, 0.875, 0.5833, 0.875, 0.6667, 0.8437, 0.6667, 0.8438, 0.5833, 0.875, 0.6667, 0.875, 0.75, 0.8438, 0.75, 0.8437, 0.6667, 0.875, 0.75, 0.875, 0.8333, 0.8438, 0.8333, 0.8438, 0.75, 0.875, 0.8333, 0.875, 0.9167, 0.8438, 0.9167, 0.8438, 0.8333, 0.9062, 0.5, 0.9062, 0.5833, 0.875, 0.5833, 0.875, 0.5, 0.9062, 0.5833, 0.9062, 0.6667, 0.875, 0.6667, 0.875, 0.5833, 0.9062, 0.6667, 0.9062, 0.75, 0.875, 0.75, 0.875, 0.6667, 0.9062, 0.75, 0.9062, 0.8333, 0.875, 0.8333, 0.875, 0.75, 0.9062, 0.8333, 0.9062, 0.9167, 0.875, 0.9167, 0.875, 0.8333, 0.9375, 0.5, 0.9375, 0.5833, 0.9062, 0.5833, 0.9062, 0.5, 0.9375, 0.5833, 0.9375, 0.6667, 0.9062, 0.6667, 0.9062, 0.5833, 0.9375, 0.6667, 0.9375, 0.75, 0.9062, 0.75, 0.9062, 0.6667, 0.9375, 0.75, 0.9375, 0.8333, 0.9062, 0.8333, 0.9062, 0.75, 0.9375, 0.8333, 0.9375, 0.9167, 0.9062, 0.9167, 0.9062, 0.8333, 0.9688, 0.5, 0.9688, 0.5833, 0.9375, 0.5833, 0.9375, 0.5, 0.9688, 0.5833, 0.9688, 0.6667, 0.9375, 0.6667, 0.9375, 0.5833, 0.9688, 0.6667, 0.9688, 0.75, 0.9375, 0.75, 0.9375, 0.6667, 0.9688, 0.75, 0.9688, 0.8333, 0.9375, 0.8333, 0.9375, 0.75, 0.9688, 0.8333, 0.9688, 0.9167, 0.9375, 0.9167, 0.9375, 0.8333, 1.0, 0.5, 1.0, 0.5833, 0.9688, 0.5833, 0.9688, 0.5, 1.0, 0.5833, 1.0, 0.6667, 0.9688, 0.6667, 0.9688, 0.5833, 1.0, 0.6667, 1.0, 0.75, 0.9688, 0.75, 0.9688, 0.6667, 1.0, 0.75, 1.0, 0.8333, 0.9688, 0.8333, 0.9688, 0.75, 1.0, 0.8333, 1.0, 0.9167, 0.9688, 0.9167, 0.9688, 0.8333])
me_cylinder_001.use_remesh_fix_poles = True
me_cylinder_001.use_remesh_preserve_attributes = False
me_cylinder_001.update()
me_cone = bpy.data.meshes.new('Cone')
me_cone.from_pydata([(0.0, 1.0, -1.0), (0.3827, 0.9239, -1.0), (0.7071, 0.7071, -1.0), (0.9239, 0.3827, -1.0), (1.0, -4.371e-08, -1.0), (0.9239, -0.3827, -1.0), (0.7071, -0.7071, -1.0), (0.3827, -0.9239, -1.0), (-8.742e-08, -1.0, -1.0), (-0.3827, -0.9239, -1.0), (-0.7071, -0.7071, -1.0), (-0.9239, -0.3827, -1.0), (-1.0, 1.192e-08, -1.0), (-0.9239, 0.3827, -1.0), (-0.7071, 0.7071, -1.0), (-0.3827, 0.9239, -1.0), (-0.3208, 0.7744, -0.6764), (-0.01112, 0.02684, 0.9419), (-0.02055, 0.02055, 0.9419), (-0.02684, 0.01112, 0.9419), (-0.02906, 3.465e-10, 0.9419), (-0.02684, -0.01112, 0.9419), (-0.02055, -0.02055, 0.9419), (-0.01112, -0.02684, 0.9419), (-2.54e-09, -0.02906, 0.9419), (0.01112, -0.02684, 0.9419), (0.02055, -0.02055, 0.9419), (0.02684, -0.01112, 0.9419), (0.02906, -1.27e-09, 0.9419), (0.02684, 0.01112, 0.9419), (0.02055, 0.02055, 0.9419), (0.01112, 0.02684, 0.9419), (0.0, 0.02906, 0.9419), (-0.2588, 0.6249, -0.3527), (-0.1969, 0.4754, -0.02906), (-0.135, 0.3259, 0.2946), (-0.07305, 0.1763, 0.6182), (0.0, 0.1909, 0.6182), (0.0, 0.3527, 0.2946), (0.0, 0.5145, -0.02906), (0.0, 0.6764, -0.3527), (0.0, 0.8382, -0.6764), (0.07305, 0.1763, 0.6182), (0.135, 0.3259, 0.2946), (0.1969, 0.4754, -0.02906), (0.2588, 0.6249, -0.3527), (0.3208, 0.7744, -0.6764), (0.135, 0.135, 0.6182), (0.2494, 0.2494, 0.2946), (0.3638, 0.3638, -0.02906), (0.4783, 0.4783, -0.3527), (0.5927, 0.5927, -0.6764), (0.1763, 0.07305, 0.6182), (0.3259, 0.135, 0.2946), (0.4754, 0.1969, -0.02906), (0.6249, 0.2588, -0.3527), (0.7744, 0.3208, -0.6764), (0.1909, -8.344e-09, 0.6182), (0.3527, -1.542e-08, 0.2946), (0.5145, -2.249e-08, -0.02906), (0.6764, -2.956e-08, -0.3527), (0.8382, -3.664e-08, -0.6764), (0.1763, -0.07305, 0.6182), (0.3259, -0.135, 0.2946), (0.4754, -0.1969, -0.02906), (0.6249, -0.2588, -0.3527), (0.7744, -0.3208, -0.6764), (0.135, -0.135, 0.6182), (0.2494, -0.2494, 0.2946), (0.3638, -0.3638, -0.02906), (0.4783, -0.4783, -0.3527), (0.5927, -0.5927, -0.6764), (0.07305, -0.1763, 0.6182), (0.135, -0.3259, 0.2946), (0.1969, -0.4754, -0.02906), (0.2588, -0.6249, -0.3527), (0.3208, -0.7744, -0.6764), (-1.669e-08, -0.1909, 0.6182), (-3.083e-08, -0.3527, 0.2946), (-4.498e-08, -0.5145, -0.02906), (-5.913e-08, -0.6764, -0.3527), (-7.328e-08, -0.8382, -0.6764), (-0.07305, -0.1763, 0.6182), (-0.135, -0.3259, 0.2946), (-0.1969, -0.4754, -0.02906), (-0.2588, -0.6249, -0.3527), (-0.3208, -0.7744, -0.6764), (-0.135, -0.135, 0.6182), (-0.2494, -0.2494, 0.2946), (-0.3638, -0.3638, -0.02906), (-0.4783, -0.4783, -0.3527), (-0.5927, -0.5927, -0.6764), (-0.1763, -0.07305, 0.6182), (-0.3259, -0.135, 0.2946), (-0.4754, -0.1969, -0.02906), (-0.6249, -0.2588, -0.3527), (-0.7744, -0.3208, -0.6764), (-0.1909, 2.276e-09, 0.6182), (-0.3527, 4.206e-09, 0.2946), (-0.5145, 6.136e-09, -0.02906), (-0.6764, 8.065e-09, -0.3527), (-0.8382, 9.995e-09, -0.6764), (-0.1763, 0.07305, 0.6182), (-0.3259, 0.135, 0.2946), (-0.4754, 0.1969, -0.02906), (-0.6249, 0.2588, -0.3527), (-0.7744, 0.3208, -0.6764), (-0.135, 0.135, 0.6182), (-0.2494, 0.2494, 0.2946), (-0.3638, 0.3638, -0.02906), (-0.4783, 0.4783, -0.3527), (-0.5927, 0.5927, -0.6764)], [], [(42, 31, 30, 47), (47, 30, 29, 52), (52, 29, 28, 57), (57, 28, 27, 62), (62, 27, 26, 67), (67, 26, 25, 72), (72, 25, 24, 77), (77, 24, 23, 82), (82, 23, 22, 87), (87, 22, 21, 92), (92, 21, 20, 97), (97, 20, 19, 102), (102, 19, 18, 107), (107, 18, 17, 36), (0, 1, 2, 3, 4, 5, 6, 7, 8, 9, 10, 11, 12, 13, 14, 15), (15, 16, 41, 0), (37, 32, 31, 42), (17, 18, 19, 20, 21, 22, 23, 24, 25, 26, 27, 28, 29, 30, 31, 32), (36, 17, 32, 37), (16, 33, 40, 41), (33, 34, 39, 40), (34, 35, 38, 39), (35, 36, 37, 38), (0, 41, 46, 1), (41, 40, 45, 46), (40, 39, 44, 45), (39, 38, 43, 44), (38, 37, 42, 43), (14, 111, 16, 15), (111, 110, 33, 16), (110, 109, 34, 33), (109, 108, 35, 34), (108, 107, 36, 35), (13, 106, 111, 14), (106, 105, 110, 111), (105, 104, 109, 110), (104, 103, 108, 109), (103, 102, 107, 108), (12, 101, 106, 13), (101, 100, 105, 106), (100, 99, 104, 105), (99, 98, 103, 104), (98, 97, 102, 103), (11, 96, 101, 12), (96, 95, 100, 101), (95, 94, 99, 100), (94, 93, 98, 99), (93, 92, 97, 98), (10, 91, 96, 11), (91, 90, 95, 96), (90, 89, 94, 95), (89, 88, 93, 94), (88, 87, 92, 93), (9, 86, 91, 10), (86, 85, 90, 91), (85, 84, 89, 90), (84, 83, 88, 89), (83, 82, 87, 88), (8, 81, 86, 9), (81, 80, 85, 86), (80, 79, 84, 85), (79, 78, 83, 84), (78, 77, 82, 83), (7, 76, 81, 8), (76, 75, 80, 81), (75, 74, 79, 80), (74, 73, 78, 79), (73, 72, 77, 78), (6, 71, 76, 7), (71, 70, 75, 76), (70, 69, 74, 75), (69, 68, 73, 74), (68, 67, 72, 73), (5, 66, 71, 6), (66, 65, 70, 71), (65, 64, 69, 70), (64, 63, 68, 69), (63, 62, 67, 68), (4, 61, 66, 5), (61, 60, 65, 66), (60, 59, 64, 65), (59, 58, 63, 64), (58, 57, 62, 63), (3, 56, 61, 4), (56, 55, 60, 61), (55, 54, 59, 60), (54, 53, 58, 59), (53, 52, 57, 58), (2, 51, 56, 3), (51, 50, 55, 56), (50, 49, 54, 55), (49, 48, 53, 54), (48, 47, 52, 53), (1, 46, 51, 2), (46, 45, 50, 51), (45, 44, 49, 50), (44, 43, 48, 49), (43, 42, 47, 48)])
_uv = me_cone.uv_layers.new(name='UVMap')
_uv.uv.foreach_set('vector', [0.2675, 0.2923, 0.2527, 0.2564, 0.2549, 0.2549, 0.2824, 0.2824, 0.2824, 0.2824, 0.2549, 0.2549, 0.2564, 0.2527, 0.2923, 0.2675, 0.2923, 0.2675, 0.2564, 0.2527, 0.257, 0.25, 0.2958, 0.25, 0.2958, 0.25, 0.257, 0.25, 0.2564, 0.2473, 0.2923, 0.2325, 0.2923, 0.2325, 0.2564, 0.2473, 0.2549, 0.2451, 0.2824, 0.2176, 0.2824, 0.2176, 0.2549, 0.2451, 0.2527, 0.2436, 0.2675, 0.2077, 0.2675, 0.2077, 0.2527, 0.2436, 0.25, 0.243, 0.25, 0.2042, 0.25, 0.2042, 0.25, 0.243, 0.2473, 0.2436, 0.2325, 0.2077, 0.2325, 0.2077, 0.2473, 0.2436, 0.2451, 0.2451, 0.2176, 0.2176, 0.2176, 0.2176, 0.2451, 0.2451, 0.2436, 0.2473, 0.2077, 0.2325, 0.2077, 0.2325, 0.2436, 0.2473, 0.243, 0.25, 0.2042, 0.25, 0.2042, 0.25, 0.243, 0.25, 0.2436, 0.2527, 0.2077, 0.2675, 0.2077, 0.2675, 0.2436, 0.2527, 0.2451, 0.2549, 0.2176, 0.2824, 0.2176, 0.2824, 0.2451, 0.2549, 0.2473, 0.2564, 0.2325, 0.2923, 0.75, 0.49, 0.8418, 0.4717, 0.9197, 0.4197, 0.9717, 0.3418, 0.99, 0.25, 0.9717, 0.1582, 0.9197, 0.08029, 0.8418, 0.02827, 0.75, 0.01, 0.6582, 0.02827, 0.5803, 0.08029, 0.5283, 0.1582, 0.51, 0.25, 0.5283, 0.3418, 0.5803, 0.4197, 0.6582, 0.4717, 0.1582, 0.4717, 0.173, 0.4358, 0.25, 0.4512, 0.25, 0.49, 0.25, 0.2958, 0.25, 0.257, 0.2527, 0.2564, 0.2675, 0.2923, 0.2473, 0.2564, 0.2451, 0.2549, 0.2436, 0.2527, 0.243, 0.25, 0.2436, 0.2473, 0.2451, 0.2451, 0.2473, 0.2436, 0.25, 0.243, 0.2527, 0.2436, 0.2549, 0.2451, 0.2564, 0.2473, 0.257, 0.25, 0.2564, 0.2527, 0.2549, 0.2549, 0.2527, 0.2564, 0.25, 0.257, 0.2325, 0.2923, 0.2473, 0.2564, 0.25, 0.257, 0.25, 0.2958, 0.173, 0.4358, 0.1879, 0.4, 0.25, 0.4123, 0.25, 0.4512, 0.1879, 0.4, 0.2027, 0.3641, 0.25, 0.3735, 0.25, 0.4123, 0.2027, 0.3641, 0.2176, 0.3282, 0.25, 0.3346, 0.25, 0.3735, 0.2176, 0.3282, 0.2325, 0.2923, 0.25, 0.2958, 0.25, 0.3346, 0.25, 0.49, 0.25, 0.4512, 0.327, 0.4358, 0.3418, 0.4717, 0.25, 0.4512, 0.25, 0.4123, 0.3121, 0.4, 0.327, 0.4358, 0.25, 0.4123, 0.25, 0.3735, 0.2973, 0.3641, 0.3121, 0.4, 0.25, 0.3735, 0.25, 0.3346, 0.2824, 0.3282, 0.2973, 0.3641, 0.25, 0.3346, 0.25, 0.2958, 0.2675, 0.2923, 0.2824, 0.3282, 0.08029, 0.4197, 0.1078, 0.3922, 0.173, 0.4358, 0.1582, 0.4717, 0.1078, 0.3922, 0.1352, 0.3648, 0.1879, 0.4, 0.173, 0.4358, 0.1352, 0.3648, 0.1627, 0.3373, 0.2027, 0.3641, 0.1879, 0.4, 0.1627, 0.3373, 0.1901, 0.3099, 0.2176, 0.3282, 0.2027, 0.3641, 0.1901, 0.3099, 0.2176, 0.2824, 0.2325, 0.2923, 0.2176, 0.3282, 0.02827, 0.3418, 0.06415, 0.327, 0.1078, 0.3922, 0.08029, 0.4197, 0.06415, 0.327, 0.1, 0.3121, 0.1352, 0.3648, 0.1078, 0.3922, 0.1, 0.3121, 0.1359, 0.2973, 0.1627, 0.3373, 0.1352, 0.3648, 0.1359, 0.2973, 0.1718, 0.2824, 0.1901, 0.3099, 0.1627, 0.3373, 0.1718, 0.2824, 0.2077, 0.2675, 0.2176, 0.2824, 0.1901, 0.3099, 0.01, 0.25, 0.04884, 0.25, 0.06415, 0.327, 0.02827, 0.3418, 0.04884, 0.25, 0.08768, 0.25, 0.1, 0.3121, 0.06415, 0.327, 0.08768, 0.25, 0.1265, 0.25, 0.1359, 0.2973, 0.1, 0.3121, 0.1265, 0.25, 0.1654, 0.25, 0.1718, 0.2824, 0.1359, 0.2973, 0.1654, 0.25, 0.2042, 0.25, 0.2077, 0.2675, 0.1718, 0.2824, 0.02827, 0.1582, 0.06415, 0.173, 0.04884, 0.25, 0.01, 0.25, 0.06415, 0.173, 0.1, 0.1879, 0.08768, 0.25, 0.04884, 0.25, 0.1, 0.1879, 0.1359, 0.2027, 0.1265, 0.25, 0.08768, 0.25, 0.1359, 0.2027, 0.1718, 0.2176, 0.1654, 0.25, 0.1265, 0.25, 0.1718, 0.2176, 0.2077, 0.2325, 0.2042, 0.25, 0.1654, 0.25, 0.08029, 0.08029, 0.1078, 0.1078, 0.06415, 0.173, 0.02827, 0.1582, 0.1078, 0.1078, 0.1352, 0.1352, 0.1, 0.1879, 0.06415, 0.173, 0.1352, 0.1352, 0.1627, 0.1627, 0.1359, 0.2027, 0.1, 0.1879, 0.1627, 0.1627, 0.1901, 0.1901, 0.1718, 0.2176, 0.1359, 0.2027, 0.1901, 0.1901, 0.2176, 0.2176, 0.2077, 0.2325, 0.1718, 0.2176, 0.1582, 0.02827, 0.173, 0.06415, 0.1078, 0.1078, 0.08029, 0.08029, 0.173, 0.06415, 0.1879, 0.1, 0.1352, 0.1352, 0.1078, 0.1078, 0.1879, 0.1, 0.2027, 0.1359, 0.1627, 0.1627, 0.1352, 0.1352, 0.2027, 0.1359, 0.2176, 0.1718, 0.1901, 0.1901, 0.1627, 0.1627, 0.2176, 0.1718, 0.2325, 0.2077, 0.2176, 0.2176, 0.1901, 0.1901, 0.25, 0.01, 0.25, 0.04884, 0.173, 0.06415, 0.1582, 0.02827, 0.25, 0.04884, 0.25, 0.08768, 0.1879, 0.1, 0.173, 0.06415, 0.25, 0.08768, 0.25, 0.1265, 0.2027, 0.1359, 0.1879, 0.1, 0.25, 0.1265, 0.25, 0.1654, 0.2176, 0.1718, 0.2027, 0.1359, 0.25, 0.1654, 0.25, 0.2042, 0.2325, 0.2077, 0.2176, 0.1718, 0.3418, 0.02827, 0.327, 0.06415, 0.25, 0.04884, 0.25, 0.01, 0.327, 0.06415, 0.3121, 0.1, 0.25, 0.08768, 0.25, 0.04884, 0.3121, 0.1, 0.2973, 0.1359, 0.25, 0.1265, 0.25, 0.08768, 0.2973, 0.1359, 0.2824, 0.1718, 0.25, 0.1654, 0.25, 0.1265, 0.2824, 0.1718, 0.2675, 0.2077, 0.25, 0.2042, 0.25, 0.1654, 0.4197, 0.08029, 0.3922, 0.1078, 0.327, 0.06415, 0.3418, 0.02827, 0.3922, 0.1078, 0.3648, 0.1352, 0.3121, 0.1, 0.327, 0.06415, 0.3648, 0.1352, 0.3373, 0.1627, 0.2973, 0.1359, 0.3121, 0.1, 0.3373, 0.1627, 0.3099, 0.1901, 0.2824, 0.1718, 0.2973, 0.1359, 0.3099, 0.1901, 0.2824, 0.2176, 0.2675, 0.2077, 0.2824, 0.1718, 0.4717, 0.1582, 0.4358, 0.173, 0.3922, 0.1078, 0.4197, 0.08029, 0.4358, 0.173, 0.4, 0.1879, 0.3648, 0.1352, 0.3922, 0.1078, 0.4, 0.1879, 0.3641, 0.2027, 0.3373, 0.1627, 0.3648, 0.1352, 0.3641, 0.2027, 0.3282, 0.2176, 0.3099, 0.1901, 0.3373, 0.1627, 0.3282, 0.2176, 0.2923, 0.2325, 0.2824, 0.2176, 0.3099, 0.1901, 0.49, 0.25, 0.4512, 0.25, 0.4358, 0.173, 0.4717, 0.1582, 0.4512, 0.25, 0.4123, 0.25, 0.4, 0.1879, 0.4358, 0.173, 0.4123, 0.25, 0.3735, 0.25, 0.3641, 0.2027, 0.4, 0.1879, 0.3735, 0.25, 0.3346, 0.25, 0.3282, 0.2176, 0.3641, 0.2027, 0.3346, 0.25, 0.2958, 0.25, 0.2923, 0.2325, 0.3282, 0.2176, 0.4717, 0.3418, 0.4358, 0.327, 0.4512, 0.25, 0.49, 0.25, 0.4358, 0.327, 0.4, 0.3121, 0.4123, 0.25, 0.4512, 0.25, 0.4, 0.3121, 0.3641, 0.2973, 0.3735, 0.25, 0.4123, 0.25, 0.3641, 0.2973, 0.3282, 0.2824, 0.3346, 0.25, 0.3735, 0.25, 0.3282, 0.2824, 0.2923, 0.2675, 0.2958, 0.25, 0.3346, 0.25, 0.4197, 0.4197, 0.3922, 0.3922, 0.4358, 0.327, 0.4717, 0.3418, 0.3922, 0.3922, 0.3648, 0.3648, 0.4, 0.3121, 0.4358, 0.327, 0.3648, 0.3648, 0.3373, 0.3373, 0.3641, 0.2973, 0.4, 0.3121, 0.3373, 0.3373, 0.3099, 0.3099, 0.3282, 0.2824, 0.3641, 0.2973, 0.3099, 0.3099, 0.2824, 0.2824, 0.2923, 0.2675, 0.3282, 0.2824, 0.3418, 0.4717, 0.327, 0.4358, 0.3922, 0.3922, 0.4197, 0.4197, 0.327, 0.4358, 0.3121, 0.4, 0.3648, 0.3648, 0.3922, 0.3922, 0.3121, 0.4, 0.2973, 0.3641, 0.3373, 0.3373, 0.3648, 0.3648, 0.2973, 0.3641, 0.2824, 0.3282, 0.3099, 0.3099, 0.3373, 0.3373, 0.2824, 0.3282, 0.2675, 0.2923, 0.2824, 0.2824, 0.3099, 0.3099])
me_cone.use_remesh_fix_poles = True
me_cone.use_remesh_preserve_attributes = False
me_cone.update()
me_icosphere = bpy.data.meshes.new('Icosphere')
me_icosphere.from_pydata([(1.419e-09, -4.967e-09, -1.0), (0.7236, -0.5257, -0.4472), (-0.2764, -0.8506, -0.4472), (-0.8944, -4.967e-09, -0.4472), (-0.2764, 0.8506, -0.4472), (0.7236, 0.5257, -0.4472), (0.2764, -0.8506, 0.4472), (-0.7236, -0.5257, 0.4472), (-0.7236, 0.5257, 0.4472), (0.2764, 0.8506, 0.4472), (0.8944, -4.967e-09, 0.4472), (1.419e-09, -4.967e-09, 1.0), (-0.1625, -0.5, -0.8507), (0.4253, -0.309, -0.8507), (0.2629, -0.809, -0.5257), (0.8506, -4.967e-09, -0.5257), (0.4253, 0.309, -0.8507), (-0.5257, -4.967e-09, -0.8507), (-0.6882, -0.5, -0.5257), (-0.1625, 0.5, -0.8507), (-0.6882, 0.5, -0.5257), (0.2629, 0.809, -0.5257), (0.9511, -0.309, -1.419e-09), (0.9511, 0.309, -1.419e-09), (1.419e-09, -1.0, -1.419e-09), (0.5878, -0.809, -1.419e-09), (-0.9511, -0.309, -1.419e-09), (-0.5878, -0.809, -1.419e-09), (-0.5878, 0.809, -1.419e-09), (-0.9511, 0.309, -1.419e-09), (0.5878, 0.809, -1.419e-09), (1.419e-09, 1.0, -1.419e-09), (0.6882, -0.5, 0.5257), (-0.2629, -0.809, 0.5257), (-0.8506, -4.967e-09, 0.5257), (-0.2629, 0.809, 0.5257), (0.6882, 0.5, 0.5257), (0.1625, -0.5, 0.8507), (0.5257, -4.967e-09, 0.8507), (-0.4253, -0.309, 0.8507), (-0.4253, 0.309, 0.8507), (0.1625, 0.5, 0.8507)], [], [(0, 13, 12), (1, 13, 15), (0, 12, 17), (0, 17, 19), (0, 19, 16), (1, 15, 22), (2, 14, 24), (3, 18, 26), (4, 20, 28), (5, 21, 30), (1, 22, 25), (2, 24, 27), (3, 26, 29), (4, 28, 31), (5, 30, 23), (6, 32, 37), (7, 33, 39), (8, 34, 40), (9, 35, 41), (10, 36, 38), (38, 41, 11), (38, 36, 41), (36, 9, 41), (41, 40, 11), (41, 35, 40), (35, 8, 40), (40, 39, 11), (40, 34, 39), (34, 7, 39), (39, 37, 11), (39, 33, 37), (33, 6, 37), (37, 38, 11), (37, 32, 38), (32, 10, 38), (23, 36, 10), (23, 30, 36), (30, 9, 36), (31, 35, 9), (31, 28, 35), (28, 8, 35), (29, 34, 8), (29, 26, 34), (26, 7, 34), (27, 33, 7), (27, 24, 33), (24, 6, 33), (25, 32, 6), (25, 22, 32), (22, 10, 32), (30, 31, 9), (30, 21, 31), (21, 4, 31), (28, 29, 8), (28, 20, 29), (20, 3, 29), (26, 27, 7), (26, 18, 27), (18, 2, 27), (24, 25, 6), (24, 14, 25), (14, 1, 25), (22, 23, 10), (22, 15, 23), (15, 5, 23), (16, 21, 5), (16, 19, 21), (19, 4, 21), (19, 20, 4), (19, 17, 20), (17, 3, 20), (17, 18, 3), (17, 12, 18), (12, 2, 18), (15, 16, 5), (15, 13, 16), (13, 0, 16), (12, 14, 2), (12, 13, 14), (13, 1, 14)])
_uv = me_icosphere.uv_layers.new(name='UVMap')
_uv.uv.foreach_set('vector', [0.1818, 0.0, 0.2273, 0.07873, 0.1364, 0.07873, 0.2727, 0.1575, 0.3182, 0.07873, 0.3636, 0.1575, 0.9091, 0.0, 0.9545, 0.07873, 0.8636, 0.07873, 0.7273, 0.0, 0.7727, 0.07873, 0.6818, 0.07873, 0.5455, 0.0, 0.5909, 0.07873, 0.5, 0.07873, 0.2727, 0.1575, 0.3636, 0.1575, 0.3182, 0.2362, 0.09091, 0.1575, 0.1818, 0.1575, 0.1364, 0.2362, 0.8182, 0.1575, 0.9091, 0.1575, 0.8636, 0.2362, 0.6364, 0.1575, 0.7273, 0.1575, 0.6818, 0.2362, 0.4545, 0.1575, 0.5455, 0.1575, 0.5, 0.2362, 0.2727, 0.1575, 0.3182, 0.2362, 0.2273, 0.2362, 0.09091, 0.1575, 0.1364, 0.2362, 0.04546, 0.2362, 0.8182, 0.1575, 0.8636, 0.2362, 0.7727, 0.2362, 0.6364, 0.1575, 0.6818, 0.2362, 0.5909, 0.2362, 0.4545, 0.1575, 0.5, 0.2362, 0.4091, 0.2362, 0.1818, 0.3149, 0.2727, 0.3149, 0.2273, 0.3937, 0.0, 0.3149, 0.09091, 0.3149, 0.04546, 0.3937, 0.7273, 0.3149, 0.8182, 0.3149, 0.7727, 0.3937, 0.5455, 0.3149, 0.6364, 0.3149, 0.5909, 0.3937, 0.3636, 0.3149, 0.4545, 0.3149, 0.4091, 0.3937, 0.4091, 0.3937, 0.5, 0.3937, 0.4545, 0.4724, 0.4091, 0.3937, 0.4545, 0.3149, 0.5, 0.3937, 0.4545, 0.3149, 0.5455, 0.3149, 0.5, 0.3937, 0.5909, 0.3937, 0.6818, 0.3937, 0.6364, 0.4724, 0.5909, 0.3937, 0.6364, 0.3149, 0.6818, 0.3937, 0.6364, 0.3149, 0.7273, 0.3149, 0.6818, 0.3937, 0.7727, 0.3937, 0.8636, 0.3937, 0.8182, 0.4724, 0.7727, 0.3937, 0.8182, 0.3149, 0.8636, 0.3937, 0.8182, 0.3149, 0.9091, 0.3149, 0.8636, 0.3937, 0.04546, 0.3937, 0.1364, 0.3937, 0.09091, 0.4724, 0.04546, 0.3937, 0.09091, 0.3149, 0.1364, 0.3937, 0.09091, 0.3149, 0.1818, 0.3149, 0.1364, 0.3937, 0.2273, 0.3937, 0.3182, 0.3937, 0.2727, 0.4724, 0.2273, 0.3937, 0.2727, 0.3149, 0.3182, 0.3937, 0.2727, 0.3149, 0.3636, 0.3149, 0.3182, 0.3937, 0.4091, 0.2362, 0.4545, 0.3149, 0.3636, 0.3149, 0.4091, 0.2362, 0.5, 0.2362, 0.4545, 0.3149, 0.5, 0.2362, 0.5455, 0.3149, 0.4545, 0.3149, 0.5909, 0.2362, 0.6364, 0.3149, 0.5455, 0.3149, 0.5909, 0.2362, 0.6818, 0.2362, 0.6364, 0.3149, 0.6818, 0.2362, 0.7273, 0.3149, 0.6364, 0.3149, 0.7727, 0.2362, 0.8182, 0.3149, 0.7273, 0.3149, 0.7727, 0.2362, 0.8636, 0.2362, 0.8182, 0.3149, 0.8636, 0.2362, 0.9091, 0.3149, 0.8182, 0.3149, 0.04546, 0.2362, 0.09091, 0.3149, 0.0, 0.3149, 0.04546, 0.2362, 0.1364, 0.2362, 0.09091, 0.3149, 0.1364, 0.2362, 0.1818, 0.3149, 0.09091, 0.3149, 0.2273, 0.2362, 0.2727, 0.3149, 0.1818, 0.3149, 0.2273, 0.2362, 0.3182, 0.2362, 0.2727, 0.3149, 0.3182, 0.2362, 0.3636, 0.3149, 0.2727, 0.3149, 0.5, 0.2362, 0.5909, 0.2362, 0.5455, 0.3149, 0.5, 0.2362, 0.5455, 0.1575, 0.5909, 0.2362, 0.5455, 0.1575, 0.6364, 0.1575, 0.5909, 0.2362, 0.6818, 0.2362, 0.7727, 0.2362, 0.7273, 0.3149, 0.6818, 0.2362, 0.7273, 0.1575, 0.7727, 0.2362, 0.7273, 0.1575, 0.8182, 0.1575, 0.7727, 0.2362, 0.8636, 0.2362, 0.9545, 0.2362, 0.9091, 0.3149, 0.8636, 0.2362, 0.9091, 0.1575, 0.9545, 0.2362, 0.9091, 0.1575, 1.0, 0.1575, 0.9545, 0.2362, 0.1364, 0.2362, 0.2273, 0.2362, 0.1818, 0.3149, 0.1364, 0.2362, 0.1818, 0.1575, 0.2273, 0.2362, 0.1818, 0.1575, 0.2727, 0.1575, 0.2273, 0.2362, 0.3182, 0.2362, 0.4091, 0.2362, 0.3636, 0.3149, 0.3182, 0.2362, 0.3636, 0.1575, 0.4091, 0.2362, 0.3636, 0.1575, 0.4545, 0.1575, 0.4091, 0.2362, 0.5, 0.07873, 0.5455, 0.1575, 0.4545, 0.1575, 0.5, 0.07873, 0.5909, 0.07873, 0.5455, 0.1575, 0.5909, 0.07873, 0.6364, 0.1575, 0.5455, 0.1575, 0.6818, 0.07873, 0.7273, 0.1575, 0.6364, 0.1575, 0.6818, 0.07873, 0.7727, 0.07873, 0.7273, 0.1575, 0.7727, 0.07873, 0.8182, 0.1575, 0.7273, 0.1575, 0.8636, 0.07873, 0.9091, 0.1575, 0.8182, 0.1575, 0.8636, 0.07873, 0.9545, 0.07873, 0.9091, 0.1575, 0.9545, 0.07873, 1.0, 0.1575, 0.9091, 0.1575, 0.3636, 0.1575, 0.4091, 0.07873, 0.4545, 0.1575, 0.3636, 0.1575, 0.3182, 0.07873, 0.4091, 0.07873, 0.3182, 0.07873, 0.3636, 0.0, 0.4091, 0.07873, 0.1364, 0.07873, 0.1818, 0.1575, 0.09091, 0.1575, 0.1364, 0.07873, 0.2273, 0.07873, 0.1818, 0.1575, 0.2273, 0.07873, 0.2727, 0.1575, 0.1818, 0.1575])
me_icosphere.materials.append(mat_material_003)
me_icosphere.materials.append(mat_24kgold)
me_icosphere.update()
me_cube_010 = bpy.data.meshes.new('Cube.010')
me_cube_010.from_pydata([(-1.0, -1.0, -1.0), (-1.0, -1.0, 1.0), (-1.0, 1.0, -1.0), (-1.0, 1.0, 1.0), (1.0, -1.0, -1.0), (1.0, -1.0, 1.0), (1.0, 1.0, -1.0), (1.0, 1.0, 1.0)], [], [(0, 1, 3, 2), (2, 3, 7, 6), (6, 7, 5, 4), (4, 5, 1, 0), (2, 6, 4, 0), (7, 3, 1, 5)])
_uv = me_cube_010.uv_layers.new(name='UVMap')
_uv.uv.foreach_set('vector', [0.375, 0.0, 0.625, 0.0, 0.625, 0.25, 0.375, 0.25, 0.375, 0.25, 0.625, 0.25, 0.625, 0.5, 0.375, 0.5, 0.375, 0.5, 0.625, 0.5, 0.625, 0.75, 0.375, 0.75, 0.375, 0.75, 0.625, 0.75, 0.625, 1.0, 0.375, 1.0, 0.125, 0.5, 0.375, 0.5, 0.375, 0.75, 0.125, 0.75, 0.625, 0.5, 0.875, 0.5, 0.875, 0.75, 0.625, 0.75])
me_cube_010.update()
me_cube_011 = bpy.data.meshes.new('Cube.011')
me_cube_011.from_pydata([(-1.0, -1.0, -1.0), (-1.0, -1.0, 1.0), (-1.0, 1.0, -1.0), (-1.0, 1.0, 1.0), (1.0, -1.0, -1.0), (1.0, -1.0, 1.0), (1.0, 1.0, -1.0), (1.0, 1.0, 1.0)], [], [(0, 1, 3, 2), (2, 3, 7, 6), (6, 7, 5, 4), (4, 5, 1, 0), (2, 6, 4, 0), (7, 3, 1, 5)])
_uv = me_cube_011.uv_layers.new(name='UVMap')
_uv.uv.foreach_set('vector', [0.375, 0.0, 0.625, 0.0, 0.625, 0.25, 0.375, 0.25, 0.375, 0.25, 0.625, 0.25, 0.625, 0.5, 0.375, 0.5, 0.375, 0.5, 0.625, 0.5, 0.625, 0.75, 0.375, 0.75, 0.375, 0.75, 0.625, 0.75, 0.625, 1.0, 0.375, 1.0, 0.125, 0.5, 0.375, 0.5, 0.375, 0.75, 0.125, 0.75, 0.625, 0.5, 0.875, 0.5, 0.875, 0.75, 0.625, 0.75])
me_cube_011.materials.append(mat_material_003)
me_cube_011.update()

# ---- objects
ob_light = bpy.data.objects.new('Light', light_light)
ob_camera = bpy.data.objects.new('Camera', cam_camera)
ob_cylinder = bpy.data.objects.new('Cylinder', me_cylinder_001)
ob_cone = bpy.data.objects.new('Cone', me_cone)
ob_icosphere = bpy.data.objects.new('Icosphere', me_icosphere)
ob_cube = bpy.data.objects.new('Cube', me_cube_010)
ob_cube_001 = bpy.data.objects.new('Cube.001', me_cube_011)

# ---- transforms, parenting, visibility, modifiers, constraints
ob_light.location = (4.076, 1.005, 5.904)
ob_light.rotation_euler = (0.6503, 0.05522, 1.866)
ob_light.lock_rotations_4d = False
ob_light.empty_display_type = 'ARROWS'
ob_light.color = (0.0, 0.0, 0.0, 0.0)
ob_light.lineart.crease_threshold = 0.0
ob_camera.location = (7.359, -6.926, 4.958)
ob_camera.rotation_euler = (1.109, 0.0, 0.8149)
ob_camera.lock_rotations_4d = False
ob_camera.empty_display_type = 'ARROWS'
ob_camera.color = (0.0, 0.0, 0.0, 0.0)
ob_camera.display_type = 'WIRE'
ob_camera.lineart.crease_threshold = 0.0
ob_cylinder.location = (0.0, 0.0, 1.169)
_m = ob_cylinder.modifiers.new('GeometryNodes', 'NODES')
_m.node_group = ng_randomextrudehole
_m = ob_cylinder.modifiers.new('Solidify', 'SOLIDIFY')
_m.thickness = 0.042
ob_cone.location = (-3.005, 0.0, 1.209)
_m = ob_cone.modifiers.new('GeometryNodes', 'NODES')
_m.node_group = ng_randomextrudehole
_m = ob_cone.modifiers.new('Solidify', 'SOLIDIFY')
_m.thickness = 0.042
ob_icosphere.location = (-2.662, 0.1258, 2.863)
ob_icosphere.scale = (1.97, 1.97, 1.97)
_m = ob_icosphere.modifiers.new('GeometryNodes', 'NODES')
_m.node_group = ng_doo_sabin
_gi = [s.identifier for s in ng_doo_sabin.interface.items_tree if s.item_type == 'SOCKET' and s.in_out == 'INPUT']
_m[_gi[1]] = 0.91  # eyesize
_m = ob_icosphere.modifiers.new('Solidify', 'SOLIDIFY')
_m.thickness = 0.22
_m = ob_icosphere.modifiers.new('wireframe', 'WIREFRAME')
_m.thickness = 0.029
_m.use_replace = False
_m.material_offset = 1
ob_cube.location = (1.807, 0.0, 3.413)
ob_cube.rotation_euler = (0.771, -0.0, 0.0)
_m = ob_cube.modifiers.new('Subdivision', 'SUBSURF')
_m.subdivision_type = 'SIMPLE'
_m.levels = 3
_m = ob_cube.modifiers.new('GeometryNodes', 'NODES')
_m.node_group = ng_doo_sabin
_gi = [s.identifier for s in ng_doo_sabin.interface.items_tree if s.item_type == 'SOCKET' and s.in_out == 'INPUT']
_m[_gi[1]] = 1.8  # eyesize
ob_cube_001.location = (4.728, 0.0, 3.413)
ob_cube_001.rotation_euler = (0.771, -0.0, 0.0)
_vg = ob_cube_001.vertex_groups.new(name='selection')
_m = ob_cube_001.modifiers.new('Subdivision', 'SUBSURF')
_m.subdivision_type = 'SIMPLE'
_m.levels = 3
_m = ob_cube_001.modifiers.new('GeometryNodes', 'NODES')
_m.node_group = ng_doo_sabin
_gi = [s.identifier for s in ng_doo_sabin.interface.items_tree if s.item_type == 'SOCKET' and s.in_out == 'INPUT']
_m[_gi[1]] = 1.23  # eyesize
_m[_gi[2] + '_use_attribute'] = True; _m[_gi[2] + '_attribute_name'] = 'selection'

# ---- collection membership
col_collection.objects.link(ob_light)
col_collection.objects.link(ob_camera)
col_randomextrudehole.objects.link(ob_cylinder)
col_randomextrudehole.objects.link(ob_cone)
col_doo_sabin.objects.link(ob_icosphere)
col_doo_sabin.objects.link(ob_cube)
col_doo_sabin.objects.link(ob_cube_001)

# ---- scene / render settings (as saved in the file)
scene.camera = ob_camera
scene.frame_start = 1; scene.frame_end = 250; scene.frame_set(1)
scene.render.engine = 'BLENDER_EEVEE_NEXT'
scene.cycles.sampling_pattern = 'TABULATED_SOBOL'
scene.cycles.use_light_tree = False
scene.view_settings.view_transform = 'Filmic'
bpy.context.view_layer.update()
